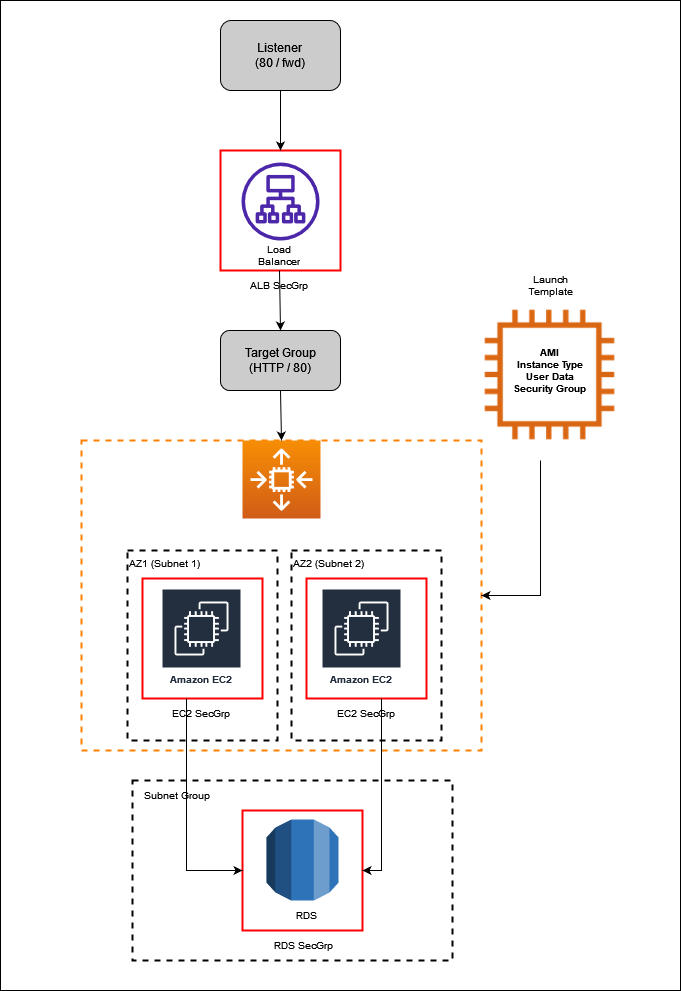

The diagram above was exported from draw.io. Its source (the exported page's mxGraphModel, read from the mxfile embedded in the PNG):
<mxGraphModel dx="1662" dy="864" grid="1" gridSize="10" guides="1" tooltips="1" connect="1" arrows="1" fold="1" page="1" pageScale="1" pageWidth="850" pageHeight="1400" math="0" shadow="0">
  <root>
    <mxCell id="0" />
    <mxCell id="1" parent="0" />
    <mxCell id="Xszp_GKh_v-MYdkJ1sSv-20" value="" style="rounded=0;whiteSpace=wrap;html=1;fillColor=#FFFFFF;" vertex="1" parent="1">
      <mxGeometry x="80" y="20" width="680" height="990" as="geometry" />
    </mxCell>
    <mxCell id="Xszp_GKh_v-MYdkJ1sSv-12" value="&lt;b id=&quot;docs-internal-guid-158882cd-7fff-6a1e-8057-c041236149c8&quot; style=&quot;font-weight:normal;&quot;&gt;&lt;img src=&quot;https://lh5.googleusercontent.com/PgEd_VY0nCQ1aSlUr_JRN54h01Hj0O36fw5q3NIyqEZf9Lzfc65NwPhwxf7YH95U37lx0hHFHhp53AiiHRkssVJOl1j0pQkljytyXSCm7-UKu6j4iz_9sTA76wgPedaYTbxpXI_OyK0ey7WjUZu1VA&quot; width=&quot;135px;&quot; height=&quot;135px;&quot;&gt;&lt;/b&gt;" style="text;whiteSpace=wrap;html=1;" vertex="1" parent="1">
      <mxGeometry x="560" y="320" width="170" height="160" as="geometry" />
    </mxCell>
    <mxCell id="oOi1cbPLFXqzC9cfPgRQ-21" value="" style="whiteSpace=wrap;html=1;aspect=fixed;strokeColor=#FF0000;strokeWidth=2;fillColor=none;" parent="1" vertex="1">
      <mxGeometry x="300" y="170" width="120" height="120" as="geometry" />
    </mxCell>
    <mxCell id="oOi1cbPLFXqzC9cfPgRQ-15" value="" style="rounded=0;whiteSpace=wrap;html=1;fontSize=10;strokeColor=#000000;strokeWidth=2;fillColor=none;dashed=1;" parent="1" vertex="1">
      <mxGeometry x="207" y="570" width="150" height="190" as="geometry" />
    </mxCell>
    <mxCell id="oOi1cbPLFXqzC9cfPgRQ-16" value="" style="rounded=0;whiteSpace=wrap;html=1;fontSize=10;strokeColor=#000000;strokeWidth=2;fillColor=none;dashed=1;" parent="1" vertex="1">
      <mxGeometry x="371" y="570" width="150" height="190" as="geometry" />
    </mxCell>
    <mxCell id="oOi1cbPLFXqzC9cfPgRQ-4" value="" style="rounded=0;whiteSpace=wrap;html=1;strokeColor=#FF8000;fillColor=none;dashed=1;strokeWidth=2;" parent="1" vertex="1">
      <mxGeometry x="161" y="460" width="400" height="310" as="geometry" />
    </mxCell>
    <mxCell id="oOi1cbPLFXqzC9cfPgRQ-13" value="" style="rounded=0;whiteSpace=wrap;html=1;fontSize=10;strokeColor=#000000;strokeWidth=2;fillColor=none;dashed=1;" parent="1" vertex="1">
      <mxGeometry x="212" y="800" width="320" height="180" as="geometry" />
    </mxCell>
    <mxCell id="oOi1cbPLFXqzC9cfPgRQ-1" value="Amazon EC2" style="sketch=0;outlineConnect=0;fontColor=#232F3E;gradientColor=none;strokeColor=#ffffff;fillColor=#232F3E;dashed=0;verticalLabelPosition=middle;verticalAlign=bottom;align=center;html=1;whiteSpace=wrap;fontSize=10;fontStyle=1;spacing=3;shape=mxgraph.aws4.productIcon;prIcon=mxgraph.aws4.ec2;" parent="1" vertex="1">
      <mxGeometry x="241" y="608" width="80" height="100" as="geometry" />
    </mxCell>
    <mxCell id="oOi1cbPLFXqzC9cfPgRQ-2" value="Amazon EC2" style="sketch=0;outlineConnect=0;fontColor=#232F3E;gradientColor=none;strokeColor=#ffffff;fillColor=#232F3E;dashed=0;verticalLabelPosition=middle;verticalAlign=bottom;align=center;html=1;whiteSpace=wrap;fontSize=10;fontStyle=1;spacing=3;shape=mxgraph.aws4.productIcon;prIcon=mxgraph.aws4.ec2;" parent="1" vertex="1">
      <mxGeometry x="401" y="608" width="80" height="100" as="geometry" />
    </mxCell>
    <mxCell id="oOi1cbPLFXqzC9cfPgRQ-3" value="" style="sketch=0;points=[[0,0,0],[0.25,0,0],[0.5,0,0],[0.75,0,0],[1,0,0],[0,1,0],[0.25,1,0],[0.5,1,0],[0.75,1,0],[1,1,0],[0,0.25,0],[0,0.5,0],[0,0.75,0],[1,0.25,0],[1,0.5,0],[1,0.75,0]];outlineConnect=0;fontColor=#232F3E;gradientColor=#F78E04;gradientDirection=north;fillColor=#D05C17;strokeColor=#ffffff;dashed=0;verticalLabelPosition=bottom;verticalAlign=top;align=center;html=1;fontSize=12;fontStyle=0;aspect=fixed;shape=mxgraph.aws4.resourceIcon;resIcon=mxgraph.aws4.auto_scaling2;" parent="1" vertex="1">
      <mxGeometry x="322" y="460" width="78" height="78" as="geometry" />
    </mxCell>
    <mxCell id="oOi1cbPLFXqzC9cfPgRQ-5" value="" style="whiteSpace=wrap;html=1;aspect=fixed;strokeColor=#FF0000;strokeWidth=2;fillColor=none;" parent="1" vertex="1">
      <mxGeometry x="222" y="598" width="120" height="120" as="geometry" />
    </mxCell>
    <mxCell id="oOi1cbPLFXqzC9cfPgRQ-6" value="" style="whiteSpace=wrap;html=1;aspect=fixed;strokeColor=#FF0000;strokeWidth=2;fillColor=none;" parent="1" vertex="1">
      <mxGeometry x="386" y="598" width="120" height="120" as="geometry" />
    </mxCell>
    <mxCell id="oOi1cbPLFXqzC9cfPgRQ-7" value="EC2 SecGrp" style="text;html=1;strokeColor=none;fillColor=none;align=center;verticalAlign=middle;whiteSpace=wrap;rounded=0;fontSize=10;" parent="1" vertex="1">
      <mxGeometry x="251" y="718" width="60" height="30" as="geometry" />
    </mxCell>
    <mxCell id="oOi1cbPLFXqzC9cfPgRQ-8" value="EC2 SecGrp" style="text;html=1;strokeColor=none;fillColor=none;align=center;verticalAlign=middle;whiteSpace=wrap;rounded=0;fontSize=10;" parent="1" vertex="1">
      <mxGeometry x="416" y="718" width="60" height="30" as="geometry" />
    </mxCell>
    <mxCell id="oOi1cbPLFXqzC9cfPgRQ-9" value="" style="outlineConnect=0;dashed=0;verticalLabelPosition=bottom;verticalAlign=top;align=center;html=1;shape=mxgraph.aws3.rds;fillColor=#2E73B8;gradientColor=none;fontSize=10;strokeColor=#FF0000;strokeWidth=2;" parent="1" vertex="1">
      <mxGeometry x="346" y="839" width="72" height="81" as="geometry" />
    </mxCell>
    <mxCell id="oOi1cbPLFXqzC9cfPgRQ-10" value="RDS" style="text;html=1;strokeColor=none;fillColor=none;align=center;verticalAlign=middle;whiteSpace=wrap;rounded=0;fontSize=10;" parent="1" vertex="1">
      <mxGeometry x="356" y="920" width="60" height="30" as="geometry" />
    </mxCell>
    <mxCell id="oOi1cbPLFXqzC9cfPgRQ-11" value="" style="whiteSpace=wrap;html=1;aspect=fixed;strokeColor=#FF0000;strokeWidth=2;fillColor=none;" parent="1" vertex="1">
      <mxGeometry x="322" y="830" width="120" height="120" as="geometry" />
    </mxCell>
    <mxCell id="oOi1cbPLFXqzC9cfPgRQ-12" value="RDS SecGrp" style="text;html=1;strokeColor=none;fillColor=none;align=center;verticalAlign=middle;whiteSpace=wrap;rounded=0;fontSize=10;" parent="1" vertex="1">
      <mxGeometry x="338" y="950" width="90" height="30" as="geometry" />
    </mxCell>
    <mxCell id="oOi1cbPLFXqzC9cfPgRQ-14" value="Subnet Group" style="text;html=1;strokeColor=none;fillColor=none;align=center;verticalAlign=middle;whiteSpace=wrap;rounded=0;fontSize=10;" parent="1" vertex="1">
      <mxGeometry x="212" y="800" width="90" height="30" as="geometry" />
    </mxCell>
    <mxCell id="oOi1cbPLFXqzC9cfPgRQ-17" value="AZ1 (Subnet 1)" style="text;html=1;strokeColor=none;fillColor=none;align=left;verticalAlign=middle;whiteSpace=wrap;rounded=0;fontSize=10;" parent="1" vertex="1">
      <mxGeometry x="207" y="568" width="90" height="30" as="geometry" />
    </mxCell>
    <mxCell id="oOi1cbPLFXqzC9cfPgRQ-18" value="AZ2 (Subnet 2)" style="text;html=1;strokeColor=none;fillColor=none;align=left;verticalAlign=middle;whiteSpace=wrap;rounded=0;fontSize=10;" parent="1" vertex="1">
      <mxGeometry x="371" y="568" width="90" height="30" as="geometry" />
    </mxCell>
    <mxCell id="oOi1cbPLFXqzC9cfPgRQ-22" value="ALB SecGrp" style="text;html=1;strokeColor=none;fillColor=none;align=center;verticalAlign=middle;whiteSpace=wrap;rounded=0;fontSize=10;" parent="1" vertex="1">
      <mxGeometry x="329" y="290" width="60" height="30" as="geometry" />
    </mxCell>
    <mxCell id="oOi1cbPLFXqzC9cfPgRQ-23" value="" style="sketch=0;outlineConnect=0;fontColor=#232F3E;gradientColor=none;fillColor=#4D27AA;strokeColor=none;dashed=0;verticalLabelPosition=bottom;verticalAlign=top;align=center;html=1;fontSize=12;fontStyle=0;aspect=fixed;pointerEvents=1;shape=mxgraph.aws4.application_load_balancer;" parent="1" vertex="1">
      <mxGeometry x="321" y="182" width="78" height="78" as="geometry" />
    </mxCell>
    <mxCell id="oOi1cbPLFXqzC9cfPgRQ-24" value="Load Balancer" style="text;html=1;strokeColor=none;fillColor=none;align=center;verticalAlign=middle;whiteSpace=wrap;rounded=0;fontSize=10;" parent="1" vertex="1">
      <mxGeometry x="329" y="260" width="60" height="30" as="geometry" />
    </mxCell>
    <mxCell id="Xszp_GKh_v-MYdkJ1sSv-1" value="&lt;div&gt;Listener&lt;/div&gt;&lt;div&gt;(80 / fwd)&lt;br&gt;&lt;/div&gt;" style="rounded=1;whiteSpace=wrap;html=1;fillColor=#CCCCCC;" vertex="1" parent="1">
      <mxGeometry x="300" y="40" width="120" height="70" as="geometry" />
    </mxCell>
    <mxCell id="Xszp_GKh_v-MYdkJ1sSv-2" value="&lt;div&gt;Target Group&lt;/div&gt;&lt;div&gt;(HTTP / 80)&lt;br&gt;&lt;/div&gt;" style="rounded=1;whiteSpace=wrap;html=1;fillColor=#CCCCCC;" vertex="1" parent="1">
      <mxGeometry x="300" y="350" width="120" height="60" as="geometry" />
    </mxCell>
    <mxCell id="Xszp_GKh_v-MYdkJ1sSv-6" value="Launch Template" style="text;html=1;strokeColor=none;fillColor=none;align=center;verticalAlign=middle;whiteSpace=wrap;rounded=0;fontSize=10;" vertex="1" parent="1">
      <mxGeometry x="600" y="290" width="60" height="30" as="geometry" />
    </mxCell>
    <mxCell id="Xszp_GKh_v-MYdkJ1sSv-9" value="&lt;div&gt;AMI&lt;/div&gt;&lt;div&gt;Instance Type&lt;/div&gt;&lt;div&gt;User Data&lt;/div&gt;&lt;div&gt;Security Group&lt;br&gt;&lt;/div&gt;" style="text;html=1;strokeColor=none;fillColor=none;align=center;verticalAlign=middle;whiteSpace=wrap;rounded=0;fontSize=10;fontStyle=1" vertex="1" parent="1">
      <mxGeometry x="580" y="360" width="100" height="60" as="geometry" />
    </mxCell>
    <mxCell id="Xszp_GKh_v-MYdkJ1sSv-14" value="" style="edgeStyle=elbowEdgeStyle;elbow=vertical;endArrow=classic;html=1;rounded=0;entryX=1;entryY=0.5;entryDx=0;entryDy=0;" edge="1" parent="1" source="Xszp_GKh_v-MYdkJ1sSv-12" target="oOi1cbPLFXqzC9cfPgRQ-4">
      <mxGeometry width="50" height="50" relative="1" as="geometry">
        <mxPoint x="630" y="620" as="sourcePoint" />
        <mxPoint x="680" y="570" as="targetPoint" />
        <Array as="points">
          <mxPoint x="620" y="615" />
        </Array>
      </mxGeometry>
    </mxCell>
    <mxCell id="Xszp_GKh_v-MYdkJ1sSv-15" value="" style="endArrow=classic;html=1;rounded=0;exitX=0.5;exitY=1;exitDx=0;exitDy=0;entryX=0.5;entryY=0;entryDx=0;entryDy=0;" edge="1" parent="1" source="Xszp_GKh_v-MYdkJ1sSv-1" target="oOi1cbPLFXqzC9cfPgRQ-21">
      <mxGeometry width="50" height="50" relative="1" as="geometry">
        <mxPoint x="130" y="170" as="sourcePoint" />
        <mxPoint x="180" y="120" as="targetPoint" />
      </mxGeometry>
    </mxCell>
    <mxCell id="Xszp_GKh_v-MYdkJ1sSv-16" value="" style="endArrow=classic;html=1;rounded=0;exitX=0.5;exitY=1;exitDx=0;exitDy=0;entryX=0.5;entryY=0;entryDx=0;entryDy=0;" edge="1" parent="1" source="oOi1cbPLFXqzC9cfPgRQ-24" target="Xszp_GKh_v-MYdkJ1sSv-2">
      <mxGeometry width="50" height="50" relative="1" as="geometry">
        <mxPoint x="370" y="120" as="sourcePoint" />
        <mxPoint x="370" y="180" as="targetPoint" />
      </mxGeometry>
    </mxCell>
    <mxCell id="Xszp_GKh_v-MYdkJ1sSv-17" value="" style="endArrow=classic;html=1;rounded=0;exitX=0.5;exitY=1;exitDx=0;exitDy=0;entryX=0.5;entryY=0;entryDx=0;entryDy=0;entryPerimeter=0;" edge="1" parent="1" source="Xszp_GKh_v-MYdkJ1sSv-2" target="oOi1cbPLFXqzC9cfPgRQ-3">
      <mxGeometry width="50" height="50" relative="1" as="geometry">
        <mxPoint x="369" y="300" as="sourcePoint" />
        <mxPoint x="370" y="360" as="targetPoint" />
      </mxGeometry>
    </mxCell>
    <mxCell id="Xszp_GKh_v-MYdkJ1sSv-18" value="" style="edgeStyle=elbowEdgeStyle;elbow=vertical;endArrow=classic;html=1;rounded=0;entryX=0;entryY=0.5;entryDx=0;entryDy=0;exitX=0.25;exitY=0;exitDx=0;exitDy=0;" edge="1" parent="1" source="oOi1cbPLFXqzC9cfPgRQ-7" target="oOi1cbPLFXqzC9cfPgRQ-11">
      <mxGeometry width="50" height="50" relative="1" as="geometry">
        <mxPoint x="630" y="490" as="sourcePoint" />
        <mxPoint x="571" y="625" as="targetPoint" />
        <Array as="points">
          <mxPoint x="280" y="890" />
        </Array>
      </mxGeometry>
    </mxCell>
    <mxCell id="Xszp_GKh_v-MYdkJ1sSv-19" value="" style="edgeStyle=elbowEdgeStyle;elbow=vertical;endArrow=classic;html=1;rounded=0;entryX=1;entryY=0.5;entryDx=0;entryDy=0;exitX=0.75;exitY=0;exitDx=0;exitDy=0;" edge="1" parent="1" source="oOi1cbPLFXqzC9cfPgRQ-8" target="oOi1cbPLFXqzC9cfPgRQ-11">
      <mxGeometry width="50" height="50" relative="1" as="geometry">
        <mxPoint x="276" y="728" as="sourcePoint" />
        <mxPoint x="332" y="900" as="targetPoint" />
        <Array as="points">
          <mxPoint x="461" y="890" />
          <mxPoint x="290" y="900" />
        </Array>
      </mxGeometry>
    </mxCell>
  </root>
</mxGraphModel>